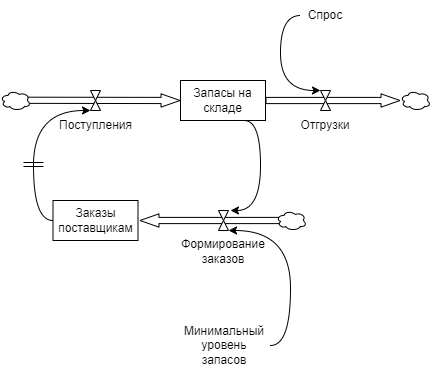

The diagram above was exported from draw.io. Its source (the exported page's mxGraphModel, read from the mxfile embedded in the PNG):
<mxGraphModel dx="1050" dy="585" grid="1" gridSize="10" guides="1" tooltips="1" connect="1" arrows="1" fold="1" page="1" pageScale="1" pageWidth="827" pageHeight="1169" math="0" shadow="0">
  <root>
    <mxCell id="0" />
    <mxCell id="1" parent="0" />
    <mxCell id="tAjKob237Qw-9pA68KcA-1" style="edgeStyle=orthogonalEdgeStyle;rounded=0;orthogonalLoop=1;jettySize=auto;html=1;exitX=0.75;exitY=1;exitDx=0;exitDy=0;curved=1;" edge="1" parent="1" source="tAjKob237Qw-9pA68KcA-2">
      <mxGeometry relative="1" as="geometry">
        <mxPoint x="420" y="260" as="targetPoint" />
        <Array as="points">
          <mxPoint x="450" y="170" />
          <mxPoint x="450" y="260" />
        </Array>
      </mxGeometry>
    </mxCell>
    <mxCell id="tAjKob237Qw-9pA68KcA-2" value="Запасы на складе" style="rounded=0;whiteSpace=wrap;html=1;" vertex="1" parent="1">
      <mxGeometry x="370" y="130" width="85" height="40" as="geometry" />
    </mxCell>
    <mxCell id="tAjKob237Qw-9pA68KcA-3" value="" style="shape=flexArrow;endArrow=classic;html=1;rounded=0;endWidth=6.099773242630386;width=6.19047619047619;endSize=5.985714285714286;entryX=0;entryY=0.5;entryDx=0;entryDy=0;" edge="1" parent="1" target="tAjKob237Qw-9pA68KcA-2">
      <mxGeometry width="50" height="50" relative="1" as="geometry">
        <mxPoint x="210" y="149.76" as="sourcePoint" />
        <mxPoint x="360" y="149.76" as="targetPoint" />
      </mxGeometry>
    </mxCell>
    <mxCell id="tAjKob237Qw-9pA68KcA-4" value="" style="shape=flexArrow;endArrow=classic;html=1;rounded=0;endWidth=6.099773242630386;width=6.19047619047619;endSize=5.985714285714286;exitX=1;exitY=0.5;exitDx=0;exitDy=0;" edge="1" parent="1" source="tAjKob237Qw-9pA68KcA-2">
      <mxGeometry width="50" height="50" relative="1" as="geometry">
        <mxPoint x="455" y="149.65999999999997" as="sourcePoint" />
        <mxPoint x="590" y="150" as="targetPoint" />
      </mxGeometry>
    </mxCell>
    <mxCell id="tAjKob237Qw-9pA68KcA-5" value="Поступления" style="text;html=1;align=center;verticalAlign=middle;whiteSpace=wrap;rounded=0;" vertex="1" parent="1">
      <mxGeometry x="242.5" y="160" width="85" height="30" as="geometry" />
    </mxCell>
    <mxCell id="tAjKob237Qw-9pA68KcA-6" value="Отгрузки" style="text;html=1;align=center;verticalAlign=middle;whiteSpace=wrap;rounded=0;" vertex="1" parent="1">
      <mxGeometry x="485" y="160" width="60" height="30" as="geometry" />
    </mxCell>
    <mxCell id="tAjKob237Qw-9pA68KcA-7" style="edgeStyle=orthogonalEdgeStyle;rounded=0;orthogonalLoop=1;jettySize=auto;html=1;entryX=0;entryY=0;entryDx=0;entryDy=0;curved=1;exitX=0;exitY=0.5;exitDx=0;exitDy=0;" edge="1" parent="1" source="tAjKob237Qw-9pA68KcA-8" target="tAjKob237Qw-9pA68KcA-12">
      <mxGeometry relative="1" as="geometry">
        <Array as="points">
          <mxPoint x="470" y="65" />
          <mxPoint x="470" y="140" />
        </Array>
      </mxGeometry>
    </mxCell>
    <mxCell id="tAjKob237Qw-9pA68KcA-8" value="Спрос" style="text;html=1;align=center;verticalAlign=middle;whiteSpace=wrap;rounded=0;" vertex="1" parent="1">
      <mxGeometry x="490" y="50" width="50" height="30" as="geometry" />
    </mxCell>
    <mxCell id="tAjKob237Qw-9pA68KcA-9" value="" style="ellipse;shape=cloud;whiteSpace=wrap;html=1;" vertex="1" parent="1">
      <mxGeometry x="190" y="140" width="30" height="20" as="geometry" />
    </mxCell>
    <mxCell id="tAjKob237Qw-9pA68KcA-10" value="" style="ellipse;shape=cloud;whiteSpace=wrap;html=1;" vertex="1" parent="1">
      <mxGeometry x="590" y="140" width="30" height="20" as="geometry" />
    </mxCell>
    <mxCell id="tAjKob237Qw-9pA68KcA-11" value="" style="shape=collate;whiteSpace=wrap;html=1;" vertex="1" parent="1">
      <mxGeometry x="280" y="140" width="10" height="20" as="geometry" />
    </mxCell>
    <mxCell id="tAjKob237Qw-9pA68KcA-12" value="" style="shape=collate;whiteSpace=wrap;html=1;" vertex="1" parent="1">
      <mxGeometry x="510" y="140" width="10" height="20" as="geometry" />
    </mxCell>
    <mxCell id="tAjKob237Qw-9pA68KcA-13" style="edgeStyle=orthogonalEdgeStyle;rounded=0;orthogonalLoop=1;jettySize=auto;html=1;entryX=0;entryY=1;entryDx=0;entryDy=0;curved=1;exitX=0;exitY=0.5;exitDx=0;exitDy=0;" edge="1" parent="1" source="tAjKob237Qw-9pA68KcA-14" target="tAjKob237Qw-9pA68KcA-11">
      <mxGeometry relative="1" as="geometry">
        <Array as="points">
          <mxPoint x="223" y="270" />
          <mxPoint x="223" y="160" />
        </Array>
      </mxGeometry>
    </mxCell>
    <mxCell id="tAjKob237Qw-9pA68KcA-14" value="Заказы поставщикам" style="rounded=0;whiteSpace=wrap;html=1;" vertex="1" parent="1">
      <mxGeometry x="242.5" y="250" width="85" height="40" as="geometry" />
    </mxCell>
    <mxCell id="tAjKob237Qw-9pA68KcA-15" value="" style="shape=flexArrow;endArrow=classic;html=1;rounded=0;endWidth=6.099773242630386;width=6.19047619047619;endSize=5.985714285714286;entryX=1;entryY=0.5;entryDx=0;entryDy=0;" edge="1" parent="1">
      <mxGeometry width="50" height="50" relative="1" as="geometry">
        <mxPoint x="484" y="270" as="sourcePoint" />
        <mxPoint x="329" y="270" as="targetPoint" />
      </mxGeometry>
    </mxCell>
    <mxCell id="tAjKob237Qw-9pA68KcA-16" value="" style="shape=collate;whiteSpace=wrap;html=1;" vertex="1" parent="1">
      <mxGeometry x="408" y="260" width="10" height="20" as="geometry" />
    </mxCell>
    <mxCell id="tAjKob237Qw-9pA68KcA-17" value="Формирование&lt;div&gt;заказов&lt;/div&gt;" style="text;html=1;align=center;verticalAlign=middle;whiteSpace=wrap;rounded=0;" vertex="1" parent="1">
      <mxGeometry x="376" y="286" width="74" height="30" as="geometry" />
    </mxCell>
    <mxCell id="tAjKob237Qw-9pA68KcA-18" value="" style="ellipse;shape=cloud;whiteSpace=wrap;html=1;" vertex="1" parent="1">
      <mxGeometry x="466" y="260" width="30" height="20" as="geometry" />
    </mxCell>
    <mxCell id="tAjKob237Qw-9pA68KcA-19" style="edgeStyle=orthogonalEdgeStyle;rounded=0;orthogonalLoop=1;jettySize=auto;html=1;curved=1;exitX=1;exitY=0.5;exitDx=0;exitDy=0;entryX=1;entryY=1;entryDx=0;entryDy=0;" edge="1" parent="1" source="tAjKob237Qw-9pA68KcA-20" target="tAjKob237Qw-9pA68KcA-16">
      <mxGeometry relative="1" as="geometry">
        <mxPoint x="469.9999999999999" y="395" as="sourcePoint" />
        <mxPoint x="460.0000000000001" y="316" as="targetPoint" />
        <Array as="points">
          <mxPoint x="480" y="395" />
          <mxPoint x="480" y="280" />
        </Array>
      </mxGeometry>
    </mxCell>
    <mxCell id="tAjKob237Qw-9pA68KcA-20" value="Минимальный уровень запасов" style="text;html=1;align=center;verticalAlign=middle;whiteSpace=wrap;rounded=0;" vertex="1" parent="1">
      <mxGeometry x="368" y="380" width="92" height="30" as="geometry" />
    </mxCell>
    <mxCell id="tAjKob237Qw-9pA68KcA-21" value="" style="endArrow=none;endFill=1;html=1;rounded=0;startFill=0;shape=link;" edge="1" parent="1">
      <mxGeometry width="160" relative="1" as="geometry">
        <mxPoint x="213" y="214" as="sourcePoint" />
        <mxPoint x="233" y="214" as="targetPoint" />
      </mxGeometry>
    </mxCell>
  </root>
</mxGraphModel>